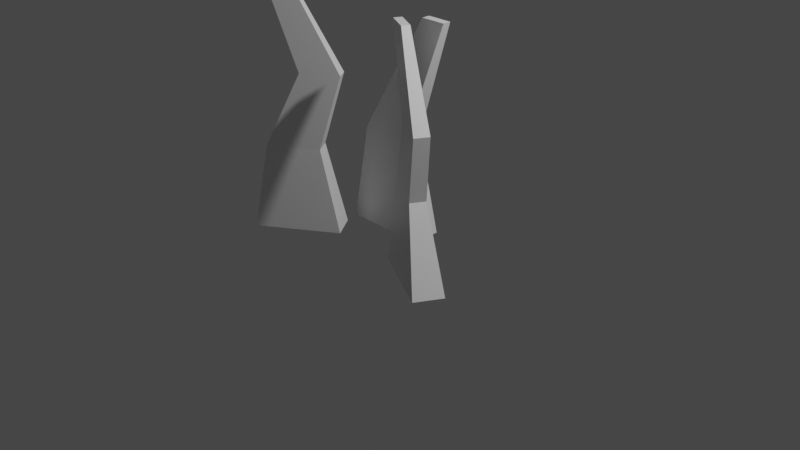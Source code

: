 # Source: grass.blend  (saved by Blender 2.82.7; exported with 4.5.12 LTS)
import bpy
from mathutils import Matrix  # noqa: F401  (used for matrix-valued properties, if any)

bpy.ops.wm.read_factory_settings(use_empty=True)
scene = bpy.context.scene
scene.name = 'Scene'

# ---- collections
col_collection = bpy.data.collections.new('Collection'); scene.collection.children.link(col_collection)

# ---- materials (node trees are filled in below, after node groups)
mat_material = bpy.data.materials.new('Material')
mat_material.alpha_threshold = 0.0
mat_material.use_transparent_shadow = False
mat_material.line_color = (0.0, 0.0, 0.0, 1.0)

# ---- material node trees
mat_material.use_nodes = True; mat_material.node_tree.nodes.clear()
_N = mat_material.node_tree.nodes; _L = mat_material.node_tree.links
n0 = _N.new('ShaderNodeOutputMaterial'); n0.name = 'Material Output'; n0.location = (300, 300)
n1 = _N.new('ShaderNodeBsdfPrincipled'); n1.name = 'Principled BSDF'; n1.location = (10, 300)
n1.distribution = 'GGX'
n1.subsurface_method = 'BURLEY'
n1.inputs[2].default_value = 0.4
n1.inputs[3].default_value = 1.45
n1.inputs[27].default_value = (0.0, 0.0, 0.0, 1.0)
n1.inputs[28].default_value = 1.0
_L.new(n1.outputs[0], n0.inputs[0])
n0.is_active_output = True

# ---- world
world_world = bpy.data.worlds.new('World'); scene.world = world_world
world_world.use_nodes = True; world_world.node_tree.nodes.clear()
_N = world_world.node_tree.nodes; _L = world_world.node_tree.links
n0 = _N.new('ShaderNodeOutputWorld'); n0.name = 'World Output'; n0.location = (300, 300)
n1 = _N.new('ShaderNodeBackground'); n1.name = 'Background'; n1.location = (10, 300)
n1.inputs[0].default_value = (0.05088, 0.05088, 0.05088, 1.0)
_L.new(n1.outputs[0], n0.inputs[0])
n0.is_active_output = True
world_world.color = (0.05088, 0.05088, 0.05088)
world_world.use_sun_shadow = False
world_world.sun_shadow_jitter_overblur = 0.0

# ---- cameras
cam_camera = bpy.data.cameras.new('Camera')
cam_camera.clip_end = 100.0
cam_camera.ortho_scale = 7.314

# ---- lights
light_light = bpy.data.lights.new('Light', 'POINT')
light_light.transmission_factor = 0.0
light_light.energy = 1000.0
light_light.shadow_soft_size = 0.1
light_light.shadow_maximum_resolution = 0.006
light_light.use_absolute_resolution = True

# ---- meshes
me_cube_002 = bpy.data.meshes.new('Cube.002')
me_cube_002.from_pydata([(-2.337, 0.2741, 2.286), (-2.337, -0.2741, 2.286), (-2.885, 0.2741, 2.286), (-1.525, 0.4556, 1.548), (-1.967, 0.6371, 0.7919), (-2.356, 0.4556, 1.548), (-1.525, -0.4556, 1.548), (-1.967, -0.6371, 0.7919), (-2.356, -0.4556, 1.548), (-2.885, -0.2741, 2.286), (-3.081, -0.6371, 0.7919), (-3.351, -1.0, -0.06859), (-3.081, 0.6371, 0.7919), (-3.351, 1.0, -0.06859), (-1.565, 1.0, -0.06859), (-1.565, -1.0, -0.06859), (0.6276, -1.051, 2.164), (0.3601, 0.4215, -0.06859), (0.53, -1.502, 2.164), (0.003876, -1.224, -0.06859), (0.1765, -0.056, 2.164), (-1.11, 3.662, -0.06859), (0.07887, -0.5071, 2.164), (-1.466, 2.016, -0.06859), (-0.03557, 0.8528, 0.9314), (-1.179, 1.825, 0.9314), (-0.2625, -0.1955, 0.9314), (-0.9519, 2.873, 0.9314), (-0.3569, -2.209, 2.225), (-0.2038, -1.961, 2.225), (-0.1083, -3.769, 2.225), (-0.006034, -4.914, 1.388), (-0.2004, -3.745, 0.7266), (0.3242, -6.986, 1.388), (0.2747, -4.459, 1.388), (0.09302, -3.269, 0.7266), (0.6049, -6.53, 1.388), (0.0448, -3.52, 2.225), (0.5093, -5.88, 0.7266), (0.9944, -7.876, -0.06859), (0.2159, -6.357, 0.7266), (0.4358, -8.783, -0.06859), (-0.3741, -3.703, -0.06859), (0.1845, -2.796, -0.06859)], [], [(3, 0, 1, 6), (0, 2, 9, 1), (5, 2, 0, 3), (4, 3, 6, 7), (12, 5, 3, 4), (7, 6, 8, 10), (6, 1, 9, 8), (8, 9, 2, 5), (10, 8, 5, 12), (15, 7, 10, 11), (11, 10, 12, 13), (13, 12, 4, 14), (13, 14, 15, 11), (14, 4, 7, 15), (16, 20, 22, 18), (26, 18, 22, 25), (25, 22, 20, 27), (21, 17, 19, 23), (24, 16, 18, 26), (27, 20, 16, 24), (21, 27, 24, 17), (17, 24, 26, 19), (23, 25, 27, 21), (19, 26, 25, 23), (31, 28, 29, 34), (28, 30, 37, 29), (33, 30, 28, 31), (32, 31, 34, 35), (40, 33, 31, 32), (35, 34, 36, 38), (34, 29, 37, 36), (36, 37, 30, 33), (38, 36, 33, 40), (43, 35, 38, 39), (39, 38, 40, 41), (41, 40, 32, 42), (41, 42, 43, 39), (42, 32, 35, 43)])
_uv = me_cube_002.uv_layers.new(name='UVMap')
_uv.uv.foreach_set('vector', [0.5625, 0.5, 0.625, 0.5, 0.625, 0.75, 0.5625, 0.75, 0.625, 0.5, 0.875, 0.5, 0.875, 0.75, 0.625, 0.75, 0.5625, 0.25, 0.625, 0.25, 0.625, 0.5, 0.5625, 0.5, 0.5, 0.5, 0.5625, 0.5, 0.5625, 0.75, 0.5, 0.75, 0.5, 0.25, 0.5625, 0.25, 0.5625, 0.5, 0.5, 0.5, 0.5, 0.75, 0.5625, 0.75, 0.5625, 1.0, 0.5, 1.0, 0.5625, 0.75, 0.625, 0.75, 0.625, 1.0, 0.5625, 1.0, 0.5625, 0.0, 0.625, 0.0, 0.625, 0.25, 0.5625, 0.25, 0.5, 0.0, 0.5625, 0.0, 0.5625, 0.25, 0.5, 0.25, 0.375, 0.75, 0.5, 0.75, 0.5, 1.0, 0.375, 1.0, 0.375, 0.0, 0.5, 0.0, 0.5, 0.25, 0.375, 0.25, 0.375, 0.25, 0.5, 0.25, 0.5, 0.5, 0.375, 0.5, 0.125, 0.5, 0.375, 0.5, 0.375, 0.75, 0.125, 0.75, 0.375, 0.5, 0.5, 0.5, 0.5, 0.75, 0.375, 0.75, 0.625, 0.5, 0.875, 0.5, 0.875, 0.75, 0.625, 0.75, 0.5, 0.75, 0.625, 0.75, 0.625, 1.0, 0.5, 1.0, 0.5, 0.0, 0.625, 0.0, 0.625, 0.25, 0.5, 0.25, 0.125, 0.5, 0.375, 0.5, 0.375, 0.75, 0.125, 0.75, 0.5, 0.5, 0.625, 0.5, 0.625, 0.75, 0.5, 0.75, 0.5, 0.25, 0.625, 0.25, 0.625, 0.5, 0.5, 0.5, 0.375, 0.25, 0.5, 0.25, 0.5, 0.5, 0.375, 0.5, 0.375, 0.5, 0.5, 0.5, 0.5, 0.75, 0.375, 0.75, 0.375, 0.0, 0.5, 0.0, 0.5, 0.25, 0.375, 0.25, 0.375, 0.75, 0.5, 0.75, 0.5, 1.0, 0.375, 1.0, 0.5463, 0.5, 0.625, 0.5, 0.625, 0.75, 0.5463, 0.75, 0.625, 0.5, 0.875, 0.5, 0.875, 0.75, 0.625, 0.75, 0.5463, 0.25, 0.625, 0.25, 0.625, 0.5, 0.5463, 0.5, 0.5, 0.5, 0.5463, 0.5, 0.5463, 0.75, 0.5, 0.75, 0.5, 0.25, 0.5463, 0.25, 0.5463, 0.5, 0.5, 0.5, 0.5, 0.75, 0.5463, 0.75, 0.5463, 1.0, 0.5, 1.0, 0.5463, 0.75, 0.625, 0.75, 0.625, 1.0, 0.5463, 1.0, 0.5463, 0.0, 0.625, 0.0, 0.625, 0.25, 0.5463, 0.25, 0.5, 0.0, 0.5463, 0.0, 0.5463, 0.25, 0.5, 0.25, 0.375, 0.75, 0.5, 0.75, 0.5, 1.0, 0.375, 1.0, 0.375, 0.0, 0.5, 0.0, 0.5, 0.25, 0.375, 0.25, 0.375, 0.25, 0.5, 0.25, 0.5, 0.5, 0.375, 0.5, 0.125, 0.5, 0.375, 0.5, 0.375, 0.75, 0.125, 0.75, 0.375, 0.5, 0.5, 0.5, 0.5, 0.75, 0.375, 0.75])
_ca = me_cube_002.color_attributes.new('Col', 'BYTE_COLOR', 'CORNER')
_ca.data.foreach_set('color', [0.09531, 0.4508, 0.01229, 1.0, 0.09531, 0.4508, 0.01229, 1.0, 0.09531, 0.4508, 0.01229, 1.0, 0.09531, 0.4508, 0.01229, 1.0, 0.09531, 0.4508, 0.01229, 1.0, 0.09531, 0.4508, 0.01229, 1.0, 0.09531, 0.4508, 0.01229, 1.0, 0.09531, 0.4508, 0.01229, 1.0, 0.09531, 0.4508, 0.01229, 1.0, 0.09531, 0.4508, 0.01229, 1.0, 0.09531, 0.4508, 0.01229, 1.0, 0.09531, 0.4508, 0.01229, 1.0, 0.09531, 0.4508, 0.01229, 1.0, 0.09531, 0.4508, 0.01229, 1.0, 0.09531, 0.4508, 0.01229, 1.0, 0.09531, 0.4508, 0.01229, 1.0, 0.09531, 0.4508, 0.01229, 1.0, 0.09531, 0.4508, 0.01229, 1.0, 0.09531, 0.4508, 0.01229, 1.0, 0.09531, 0.4508, 0.01229, 1.0, 0.09531, 0.4508, 0.01229, 1.0, 0.09531, 0.4508, 0.01229, 1.0, 0.09531, 0.4508, 0.01229, 1.0, 0.09531, 0.4508, 0.01229, 1.0, 0.09531, 0.4508, 0.01229, 1.0, 0.09531, 0.4508, 0.01229, 1.0, 0.09531, 0.4508, 0.01229, 1.0, 0.09531, 0.4508, 0.01229, 1.0, 0.09531, 0.4508, 0.01229, 1.0, 0.09531, 0.4508, 0.01229, 1.0, 0.09531, 0.4508, 0.01229, 1.0, 0.09531, 0.4508, 0.01229, 1.0, 0.09531, 0.4508, 0.01229, 1.0, 0.09531, 0.4508, 0.01229, 1.0, 0.09531, 0.4508, 0.01229, 1.0, 0.09531, 0.4508, 0.01229, 1.0, 0.09531, 0.4508, 0.01229, 1.0, 0.09531, 0.4508, 0.01229, 1.0, 0.09531, 0.4508, 0.01229, 1.0, 0.09531, 0.4508, 0.01229, 1.0, 0.09531, 0.4508, 0.01229, 1.0, 0.09531, 0.4508, 0.01229, 1.0, 0.09531, 0.4508, 0.01229, 1.0, 0.09531, 0.4508, 0.01229, 1.0, 0.09531, 0.4508, 0.01229, 1.0, 0.09531, 0.4508, 0.01229, 1.0, 0.09531, 0.4508, 0.01229, 1.0, 0.09531, 0.4508, 0.01229, 1.0, 0.09531, 0.4508, 0.01229, 1.0, 0.09531, 0.4508, 0.01229, 1.0, 0.09531, 0.4508, 0.01229, 1.0, 0.09531, 0.4508, 0.01229, 1.0, 0.09531, 0.4508, 0.01229, 1.0, 0.09531, 0.4508, 0.01229, 1.0, 0.09531, 0.4508, 0.01229, 1.0, 0.09531, 0.4508, 0.01229, 1.0, 0.09531, 0.4508, 0.01229, 1.0, 0.09531, 0.4508, 0.01229, 1.0, 0.09531, 0.4508, 0.01229, 1.0, 0.09531, 0.4508, 0.01229, 1.0, 0.09531, 0.4508, 0.01229, 1.0, 0.09531, 0.4508, 0.01229, 1.0, 0.09531, 0.4508, 0.01229, 1.0, 0.09531, 0.4508, 0.01229, 1.0, 0.09531, 0.4508, 0.01229, 1.0, 0.09531, 0.4508, 0.01229, 1.0, 0.09531, 0.4508, 0.01229, 1.0, 0.09531, 0.4508, 0.01229, 1.0, 0.09531, 0.4508, 0.01229, 1.0, 0.09531, 0.4508, 0.01229, 1.0, 0.09531, 0.4508, 0.01229, 1.0, 0.09531, 0.4508, 0.01229, 1.0, 0.09531, 0.4508, 0.01229, 1.0, 0.09531, 0.4508, 0.01229, 1.0, 0.09531, 0.4508, 0.01229, 1.0, 0.09531, 0.4508, 0.01229, 1.0, 0.09531, 0.4508, 0.01229, 1.0, 0.09531, 0.4508, 0.01229, 1.0, 0.09531, 0.4508, 0.01229, 1.0, 0.09531, 0.4508, 0.01229, 1.0, 0.09531, 0.4508, 0.01229, 1.0, 0.09531, 0.4508, 0.01229, 1.0, 0.09531, 0.4508, 0.01229, 1.0, 0.09531, 0.4508, 0.01229, 1.0, 0.09531, 0.4508, 0.01229, 1.0, 0.09531, 0.4508, 0.01229, 1.0, 0.09531, 0.4508, 0.01229, 1.0, 0.09531, 0.4508, 0.01229, 1.0, 0.09531, 0.4508, 0.01229, 1.0, 0.09531, 0.4508, 0.01229, 1.0, 0.09531, 0.4508, 0.01229, 1.0, 0.09531, 0.4508, 0.01229, 1.0, 0.09531, 0.4508, 0.01229, 1.0, 0.09531, 0.4508, 0.01229, 1.0, 0.09531, 0.4508, 0.01229, 1.0, 0.09531, 0.4508, 0.01229, 1.0, 0.09531, 0.4508, 0.01229, 1.0, 0.09531, 0.4508, 0.01229, 1.0, 0.09531, 0.4508, 0.01229, 1.0, 0.09531, 0.4508, 0.01229, 1.0, 0.09531, 0.4508, 0.01229, 1.0, 0.09531, 0.4508, 0.01229, 1.0, 0.09531, 0.4508, 0.01229, 1.0, 0.09531, 0.4508, 0.01229, 1.0, 0.09531, 0.4508, 0.01229, 1.0, 0.09531, 0.4508, 0.01229, 1.0, 0.09531, 0.4508, 0.01229, 1.0, 0.09531, 0.4508, 0.01229, 1.0, 0.09531, 0.4508, 0.01229, 1.0, 0.09531, 0.4508, 0.01229, 1.0, 0.09531, 0.4508, 0.01229, 1.0, 0.09531, 0.4508, 0.01229, 1.0, 0.09531, 0.4508, 0.01229, 1.0, 0.09531, 0.4508, 0.01229, 1.0, 0.09531, 0.4508, 0.01229, 1.0, 0.09531, 0.4508, 0.01229, 1.0, 0.09531, 0.4508, 0.01229, 1.0, 0.09531, 0.4508, 0.01229, 1.0, 0.09531, 0.4508, 0.01229, 1.0, 0.09531, 0.4508, 0.01229, 1.0, 0.09531, 0.4508, 0.01229, 1.0, 0.09531, 0.4508, 0.01229, 1.0, 0.09531, 0.4508, 0.01229, 1.0, 0.09531, 0.4508, 0.01229, 1.0, 0.09531, 0.4508, 0.01229, 1.0, 0.09531, 0.4508, 0.01229, 1.0, 0.09531, 0.4508, 0.01229, 1.0, 0.09531, 0.4508, 0.01229, 1.0, 0.09531, 0.4508, 0.01229, 1.0, 0.09531, 0.4508, 0.01229, 1.0, 0.09531, 0.4508, 0.01229, 1.0, 0.09531, 0.4508, 0.01229, 1.0, 0.09531, 0.4508, 0.01229, 1.0, 0.09531, 0.4508, 0.01229, 1.0, 0.09531, 0.4508, 0.01229, 1.0, 0.09531, 0.4508, 0.01229, 1.0, 0.09531, 0.4508, 0.01229, 1.0, 0.09531, 0.4508, 0.01229, 1.0, 0.09531, 0.4508, 0.01229, 1.0, 0.09531, 0.4508, 0.01229, 1.0, 0.09531, 0.4508, 0.01229, 1.0, 0.09531, 0.4508, 0.01229, 1.0, 0.09531, 0.4508, 0.01229, 1.0, 0.09531, 0.4508, 0.01229, 1.0, 0.09531, 0.4508, 0.01229, 1.0, 0.09531, 0.4508, 0.01229, 1.0, 0.09531, 0.4508, 0.01229, 1.0, 0.09531, 0.4508, 0.01229, 1.0, 0.09531, 0.4508, 0.01229, 1.0, 0.09531, 0.4508, 0.01229, 1.0, 0.09531, 0.4508, 0.01229, 1.0, 0.09531, 0.4508, 0.01229, 1.0])
me_cube_002.materials.append(mat_material)
me_cube_002.use_remesh_preserve_volume = False
me_cube_002.use_remesh_preserve_attributes = False
me_cube_002.use_mirror_vertex_groups = False
me_cube_002.update()

# ---- objects
ob_light = bpy.data.objects.new('Light', light_light)
ob_camera = bpy.data.objects.new('Camera', cam_camera)
ob_grass = bpy.data.objects.new('grass', me_cube_002)

# ---- transforms, parenting, visibility, modifiers, constraints
ob_light.location = (4.076, 1.005, 5.986)
ob_light.rotation_euler = (0.6503, 0.05522, 1.866)
ob_light.lock_rotations_4d = False
ob_light.empty_display_type = 'ARROWS'
ob_light.color = (0.0, 0.0, 0.0, 0.0)
ob_light.lineart.crease_threshold = 0.0
ob_camera.location = (7.359, -6.926, 5.04)
ob_camera.rotation_euler = (1.109, 0.0, 0.8149)
ob_camera.lock_rotations_4d = False
ob_camera.empty_display_type = 'ARROWS'
ob_camera.color = (0.0, 0.0, 0.0, 0.0)
ob_camera.display_type = 'WIRE'
ob_camera.lineart.crease_threshold = 0.0
ob_grass.location = (0.2761, 0.0, 0.08204)
ob_grass.rotation_euler = (0.0, -0.0, 0.6046)
ob_grass.scale = (0.4887, 0.1531, 1.0)
ob_grass.lock_rotations_4d = False
ob_grass.empty_display_type = 'ARROWS'
ob_grass.lineart.crease_threshold = 0.0

# ---- collection membership
col_collection.objects.link(ob_light)
col_collection.objects.link(ob_camera)
col_collection.objects.link(ob_grass)

# ---- scene / render settings (as saved in the file)
scene.camera = ob_camera
scene.frame_start = 1; scene.frame_end = 250; scene.frame_set(1)
scene.render.engine = 'BLENDER_EEVEE_NEXT'
scene.cycles.use_denoising = False
scene.cycles.samples = 128
scene.cycles.sampling_pattern = 'TABULATED_SOBOL'
scene.cycles.use_adaptive_sampling = False
scene.cycles.use_light_tree = False
scene.view_settings.view_transform = 'Filmic'
bpy.context.view_layer.update()
